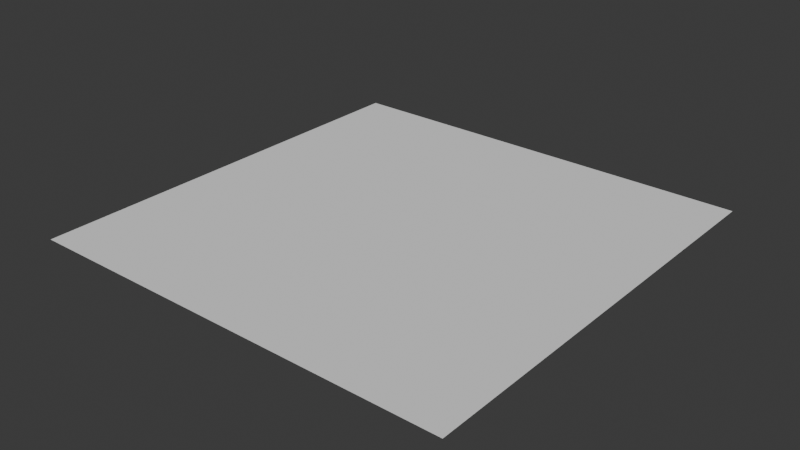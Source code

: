 # Source: GN_Delete.blend  (saved by Blender 4.5.87; exported with 4.5.12 LTS)
import bpy
from mathutils import Matrix  # noqa: F401  (used for matrix-valued properties, if any)

bpy.ops.wm.read_factory_settings(use_empty=True)
scene = bpy.context.scene
scene.name = 'Scene'

# ---- collections
col_collection = bpy.data.collections.new('Collection'); scene.collection.children.link(col_collection)

# ---- node groups
ng_gn_delete = bpy.data.node_groups.new('GN_Delete', 'GeometryNodeTree')
_s = ng_gn_delete.interface.new_socket(name='Geometry', in_out='OUTPUT', socket_type='NodeSocketGeometry')
_s = ng_gn_delete.interface.new_socket(name='Geometry', in_out='INPUT', socket_type='NodeSocketGeometry')
ng_gn_delete.interface.new_panel('Selection Mode')
_s = ng_gn_delete.interface.new_socket(name='Selection Mode', in_out='INPUT', socket_type='NodeSocketMenu')
_s.default_value = 'Selection Group'
_s = ng_gn_delete.interface.new_socket(name='Invert Selection', in_out='INPUT', socket_type='NodeSocketBool')
_s.force_non_field = True
ng_gn_delete.interface.new_panel('Selection by Group')
_s = ng_gn_delete.interface.new_socket(name='Selection Group', in_out='INPUT', socket_type='NodeSocketBool')
_s.default_value = True
ng_gn_delete.interface.new_panel('Selection by Material ID')
_s = ng_gn_delete.interface.new_socket(name='Material ID', in_out='INPUT', socket_type='NodeSocketInt')
_s.min_value = 0
_s.force_non_field = True
ng_gn_delete.interface.new_panel('Deletion')
_s = ng_gn_delete.interface.new_socket(name='On Domain', in_out='INPUT', socket_type='NodeSocketMenu')
_s.default_value = 'Point'
ng_gn_delete.is_modifier = True
_N = ng_gn_delete.nodes; _L = ng_gn_delete.links
n0 = _N.new('NodeGroupInput'); n0.name = 'Group Input'; n0.location = (-2225, 912)
n1 = _N.new('NodeGroupOutput'); n1.name = 'Group Output'; n1.location = (161, 29)
n2 = _N.new('GeometryNodeDeleteGeometry'); n2.name = 'Delete Geometry'; n2.location = (-511, 645)
n3 = _N.new('GeometryNodeIndexSwitch'); n3.name = 'Index Switch'; n3.location = (-162, 94)
n3.index_switch_items.clear()
_it = n3.index_switch_items.new()
_it = n3.index_switch_items.new()
_it = n3.index_switch_items.new()
_it = n3.index_switch_items.new()
_it = n3.index_switch_items.new()
n4 = _N.new('GeometryNodeMenuSwitch'); n4.name = 'Menu Switch'; n4.location = (-682, -17)
n4.enum_items.clear()
_it = n4.enum_items.new('Point')
_it = n4.enum_items.new('Edge')
_it = n4.enum_items.new('Face')
_it = n4.enum_items.new('Spline')
_it = n4.enum_items.new('Instance')
n4.enum_definition.enum_definition.enum_definition.enum_definition.data_type = 'INT'
n4.enum_definition.enum_definition.enum_definition.data_type = 'INT'
n4.enum_definition.enum_definition.data_type = 'INT'
n4.enum_definition.data_type = 'INT'
n4.data_type = 'INT'
n4.inputs[1].default_value = 0
n4.inputs[2].default_value = 1
n4.inputs[3].default_value = 2
n4.inputs[4].default_value = 3
n4.inputs[5].default_value = 4
n5 = _N.new('GeometryNodeDeleteGeometry'); n5.name = 'Delete Geometry.001'; n5.location = (-524, 500)
n5.domain = 'EDGE'
n6 = _N.new('GeometryNodeDeleteGeometry'); n6.name = 'Delete Geometry.002'; n6.location = (-527, 237)
n6.domain = 'FACE'
n7 = _N.new('GeometryNodeDeleteGeometry'); n7.name = 'Delete Geometry.003'; n7.location = (-520, 779)
n7.domain = 'CURVE'
n8 = _N.new('GeometryNodeDeleteGeometry'); n8.name = 'Delete Geometry.004'; n8.location = (-527, 355)
n8.domain = 'INSTANCE'
n9 = _N.new('GeometryNodeMenuSwitch'); n9.name = 'Menu Switch.001'; n9.location = (-1837, 1052)
n9.enum_items.clear()
_it = n9.enum_items.new('Selection Group')
_it = n9.enum_items.new('Material ID')
n9.enum_definition.enum_definition.enum_definition.enum_definition.data_type = 'INT'
n9.enum_definition.enum_definition.enum_definition.data_type = 'INT'
n9.enum_definition.enum_definition.data_type = 'INT'
n9.enum_definition.data_type = 'INT'
n9.data_type = 'INT'
n9.inputs[1].default_value = 0
n9.inputs[2].default_value = 1
n10 = _N.new('GeometryNodeIndexSwitch'); n10.name = 'Index Switch.001'; n10.location = (-974, 1046)
n10.data_type = 'BOOLEAN'
n11 = _N.new('GeometryNodeInputMaterialIndex'); n11.name = 'Material Index'; n11.location = (-1508, 880)
n12 = _N.new('FunctionNodeCompare'); n12.name = 'Compare'; n12.location = (-1312, 911)
n12.operation = 'EQUAL'
n12.data_type = 'INT'
n13 = _N.new('GeometryNodeSwitch'); n13.name = 'Switch'; n13.location = (-636, 940)
n13.input_type = 'BOOLEAN'
n14 = _N.new('FunctionNodeBooleanMath'); n14.name = 'Boolean Math'; n14.location = (-790, 807)
n14.operation = 'NOT'
_L.new(n0.outputs[5], n4.inputs[0])
_L.new(n4.outputs[0], n3.inputs[0])
_L.new(n0.outputs[0], n2.inputs[0])
_L.new(n2.outputs[0], n3.inputs[1])
_L.new(n0.outputs[0], n5.inputs[0])
_L.new(n5.outputs[0], n3.inputs[2])
_L.new(n6.outputs[0], n3.inputs[3])
_L.new(n0.outputs[0], n6.inputs[0])
_L.new(n3.outputs[0], n1.inputs[0])
_L.new(n0.outputs[0], n7.inputs[0])
_L.new(n7.outputs[0], n3.inputs[4])
_L.new(n0.outputs[0], n8.inputs[0])
_L.new(n8.outputs[0], n3.inputs[5])
_L.new(n0.outputs[1], n9.inputs[0])
_L.new(n9.outputs[0], n10.inputs[0])
_L.new(n0.outputs[3], n10.inputs[1])
_L.new(n11.outputs[0], n12.inputs[2])
_L.new(n0.outputs[4], n12.inputs[3])
_L.new(n12.outputs[0], n10.inputs[2])
_L.new(n0.outputs[2], n13.inputs[0])
_L.new(n10.outputs[0], n13.inputs[1])
_L.new(n13.outputs[0], n7.inputs[1])
_L.new(n13.outputs[0], n2.inputs[1])
_L.new(n13.outputs[0], n5.inputs[1])
_L.new(n13.outputs[0], n8.inputs[1])
_L.new(n13.outputs[0], n6.inputs[1])
_L.new(n10.outputs[0], n14.inputs[0])
_L.new(n14.outputs[0], n13.inputs[2])
n1.is_active_output = True

# ---- world
world_world = bpy.data.worlds.new('World'); scene.world = world_world
world_world.use_nodes = True; world_world.node_tree.nodes.clear()
_N = world_world.node_tree.nodes; _L = world_world.node_tree.links
n0 = _N.new('ShaderNodeOutputWorld'); n0.name = 'World Output'; n0.location = (200, 100)
n1 = _N.new('ShaderNodeBackground'); n1.name = 'Background'; n1.location = (-200, 100)
n1.inputs[0].default_value = (0.05088, 0.05088, 0.05088, 1.0)
_L.new(n1.outputs[0], n0.inputs[0])
n0.is_active_output = True
world_world.color = (0.05088, 0.05088, 0.05088)
world_world.sun_shadow_jitter_overblur = 0.0

# ---- meshes
me_plane = bpy.data.meshes.new('Plane')
me_plane.from_pydata([(-1.0, -1.0, 0.0), (1.0, -1.0, 0.0), (-1.0, 1.0, 0.0), (1.0, 1.0, 0.0), (-1.0, 0.0, 0.0), (0.0, -1.0, 0.0), (1.0, 0.0, 0.0), (0.0, 1.0, 0.0), (-1.0, -0.5, 0.0), (0.5, -1.0, 0.0), (1.0, 0.5, 0.0), (-0.5, 1.0, 0.0), (-1.0, 0.5, 0.0), (-0.5, -1.0, 0.0), (1.0, -0.5, 0.0), (0.5, 1.0, 0.0), (0.0, 0.5, 0.0), (0.0, -0.5, 0.0), (-0.5, 0.0, 0.0), (0.5, 0.0, 0.0), (0.5, -0.5, 0.0), (-0.5, -0.5, 0.0), (-0.5, 0.5, 0.0), (0.5, 0.5, 0.0), (0.0, -0.5, 0.0), (0.0, 0.0, 0.0), (0.5, 0.0, 0.0), (0.0, 0.5, 0.0), (-0.5, 0.0, 0.0), (0.5, -0.5, 0.0), (-0.5, -0.5, 0.0), (-0.5, 0.5, 0.0), (0.5, 0.5, 0.0)], [], [(23, 10, 3, 15), (22, 16, 7, 11), (18, 21, 30, 28), (20, 14, 6, 19), (23, 16, 27, 32), (5, 9, 20, 17), (9, 1, 14, 20), (8, 21, 18, 4), (0, 13, 21, 8), (13, 5, 17, 21), (12, 22, 11, 2), (4, 18, 22, 12), (21, 17, 24, 30), (16, 23, 15, 7), (22, 18, 28, 31), (19, 6, 10, 23), (30, 24, 25, 28), (24, 29, 26, 25), (28, 25, 27, 31), (25, 26, 32, 27), (19, 23, 32, 26), (17, 20, 29, 24), (16, 22, 31, 27), (20, 19, 26, 29)])
_uv = me_plane.uv_layers.new(name='UVMap')
_uv.uv.foreach_set('vector', [0.75, 0.75, 1.0, 0.75, 1.0, 1.0, 0.75, 1.0, 0.25, 0.75, 0.5, 0.75, 0.5, 1.0, 0.25, 1.0, 0.25, 0.5, 0.25, 0.25, 0.25, 0.25, 0.25, 0.5, 0.75, 0.25, 1.0, 0.25, 1.0, 0.5, 0.75, 0.5, 0.75, 0.75, 0.5, 0.75, 0.5, 0.75, 0.75, 0.75, 0.5, 0.0, 0.75, 0.0, 0.75, 0.25, 0.5, 0.25, 0.75, 0.0, 1.0, 0.0, 1.0, 0.25, 0.75, 0.25, 0.0, 0.25, 0.25, 0.25, 0.25, 0.5, 0.0, 0.5, 0.0, 0.0, 0.25, 0.0, 0.25, 0.25, 0.0, 0.25, 0.25, 0.0, 0.5, 0.0, 0.5, 0.25, 0.25, 0.25, 0.0, 0.75, 0.25, 0.75, 0.25, 1.0, 0.0, 1.0, 0.0, 0.5, 0.25, 0.5, 0.25, 0.75, 0.0, 0.75, 0.25, 0.25, 0.5, 0.25, 0.5, 0.25, 0.25, 0.25, 0.5, 0.75, 0.75, 0.75, 0.75, 1.0, 0.5, 1.0, 0.25, 0.75, 0.25, 0.5, 0.25, 0.5, 0.25, 0.75, 0.75, 0.5, 1.0, 0.5, 1.0, 0.75, 0.75, 0.75, 0.25, 0.25, 0.5, 0.25, 0.5, 0.5, 0.25, 0.5, 0.5, 0.25, 0.75, 0.25, 0.75, 0.5, 0.5, 0.5, 0.25, 0.5, 0.5, 0.5, 0.5, 0.75, 0.25, 0.75, 0.5, 0.5, 0.75, 0.5, 0.75, 0.75, 0.5, 0.75, 0.75, 0.5, 0.75, 0.75, 0.75, 0.75, 0.75, 0.5, 0.5, 0.25, 0.75, 0.25, 0.75, 0.25, 0.5, 0.25, 0.5, 0.75, 0.25, 0.75, 0.25, 0.75, 0.5, 0.75, 0.75, 0.25, 0.75, 0.5, 0.75, 0.5, 0.75, 0.25])
me_plane.update()

# ---- objects
ob_plane = bpy.data.objects.new('Plane', me_plane)

# ---- transforms, parenting, visibility, modifiers, constraints
ob_plane.location = (0.0, 0.0, 0.0)
_m = ob_plane.modifiers.new('GN_Delete', 'NODES')
_m.node_group = ng_gn_delete
_gi = [s.identifier for s in ng_gn_delete.interface.items_tree if s.item_type == 'SOCKET' and s.in_out == 'INPUT']
_m[_gi[1]] = 0  # Selection Mode
_m[_gi[3]] = False  # Selection Group
_m[_gi[3] + '_use_attribute'] = True; _m[_gi[3] + '_attribute_name'] = 'DeleteFace'
_m[_gi[5]] = 2  # On Domain

# ---- collection membership
col_collection.objects.link(ob_plane)

# ---- scene / render settings (as saved in the file)
scene.frame_start = 1; scene.frame_end = 250; scene.frame_set(1)
scene.render.engine = 'BLENDER_EEVEE_NEXT'
bpy.context.view_layer.update()

# ---- added for rendering (the .blend has no active camera and no usable light): camera, sun
cam_auto = bpy.data.cameras.new('AutoCamera')
cam_auto.lens = 50.0
cam_auto.sensor_width = 36.0
cam_auto.clip_end = 1000.0
ob_auto_camera = bpy.data.objects.new('AutoCamera', cam_auto)
scene.collection.objects.link(ob_auto_camera)
ob_auto_camera.location = (2.61693, -3.14032, 2.09354)
ob_auto_camera.rotation_euler = (1.09748, -7.21219e-08, 0.694738)
scene.camera = ob_auto_camera
light_auto_sun = bpy.data.lights.new('AutoSun', 'SUN')
light_auto_sun.energy = 3.0
light_auto_sun.angle = 0.0523599
ob_auto_sun = bpy.data.objects.new('AutoSun', light_auto_sun)
scene.collection.objects.link(ob_auto_sun)
ob_auto_sun.rotation_euler = (0.872665, 0.174533, 0.523599)
bpy.context.view_layer.update()
